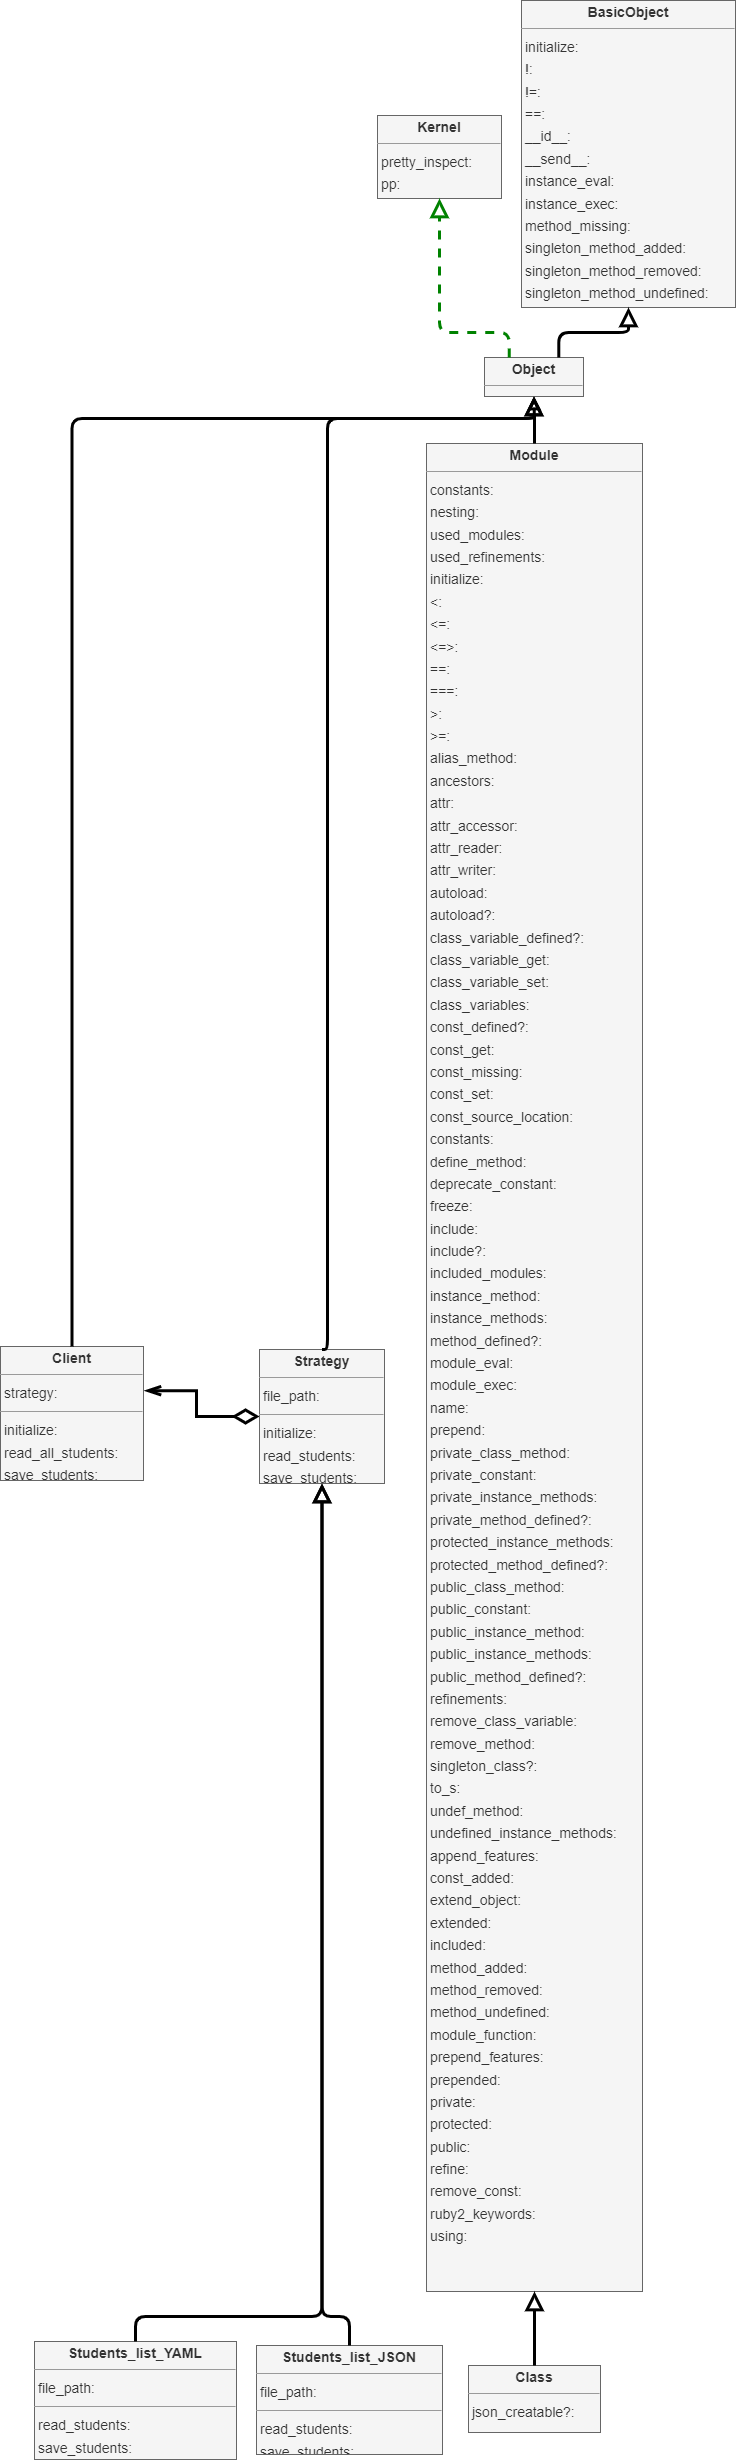

The diagram above was exported from draw.io. Its source (the exported page's mxGraphModel, read from the mxfile embedded in the PNG):
<mxGraphModel dx="3763" dy="2683" grid="0" gridSize="10" guides="1" tooltips="1" connect="1" arrows="1" fold="1" page="0" pageScale="1" pageWidth="827" pageHeight="1169" background="#333333" math="0" shadow="0">
  <root>
    <mxCell id="0" />
    <mxCell id="1" parent="0" />
    <mxCell id="node1" value="&lt;p style=&quot;margin:0px;margin-top:4px;text-align:center;&quot;&gt;&lt;b&gt;BasicObject&lt;/b&gt;&lt;/p&gt;&lt;hr size=&quot;1&quot;/&gt;&lt;p style=&quot;margin:0 0 0 4px;line-height:1.6;&quot;&gt; initialize: &lt;br/&gt; !: &lt;br/&gt; !=: &lt;br/&gt; ==: &lt;br/&gt; __id__: &lt;br/&gt; __send__: &lt;br/&gt; instance_eval: &lt;br/&gt; instance_exec: &lt;br/&gt; method_missing: &lt;br/&gt; singleton_method_added: &lt;br/&gt; singleton_method_removed: &lt;br/&gt; singleton_method_undefined: &lt;/p&gt;" style="verticalAlign=top;align=left;overflow=fill;fontSize=14;fontFamily=Helvetica;html=1;rounded=0;shadow=0;comic=0;labelBackgroundColor=none;strokeWidth=1;fillColor=#f5f5f5;strokeColor=#666666;fontColor=#333333;" parent="1" vertex="1">
      <mxGeometry x="424" y="-14" width="214" height="307" as="geometry" />
    </mxCell>
    <mxCell id="node3" value="&lt;p style=&quot;margin:0px;margin-top:4px;text-align:center;&quot;&gt;&lt;b&gt;Class&lt;/b&gt;&lt;/p&gt;&lt;hr size=&quot;1&quot;/&gt;&lt;p style=&quot;margin:0 0 0 4px;line-height:1.6;&quot;&gt; json_creatable?: &lt;/p&gt;" style="verticalAlign=top;align=left;overflow=fill;fontSize=14;fontFamily=Helvetica;html=1;rounded=0;shadow=0;comic=0;labelBackgroundColor=none;strokeWidth=1;fillColor=#f5f5f5;strokeColor=#666666;fontColor=#333333;" parent="1" vertex="1">
      <mxGeometry x="371" y="2351" width="132" height="67" as="geometry" />
    </mxCell>
    <mxCell id="sXxwkCFlqWleJ1zvRX07-1" value="" style="edgeStyle=orthogonalEdgeStyle;rounded=0;orthogonalLoop=1;jettySize=auto;html=1;strokeColor=#000000;endArrow=diamondThin;endFill=0;startArrow=openThin;startFill=0;endSize=19;startSize=10;exitX=1.01;exitY=0.33;exitDx=0;exitDy=0;exitPerimeter=0;jumpSize=6;strokeWidth=3;" edge="1" parent="1" source="node0" target="node8">
      <mxGeometry relative="1" as="geometry" />
    </mxCell>
    <mxCell id="node0" value="&lt;p style=&quot;margin:0px;margin-top:4px;text-align:center;&quot;&gt;&lt;b&gt;Client&lt;/b&gt;&lt;/p&gt;&lt;hr size=&quot;1&quot;/&gt;&lt;p style=&quot;margin:0 0 0 4px;line-height:1.6;&quot;&gt; strategy: &lt;/p&gt;&lt;hr size=&quot;1&quot;/&gt;&lt;p style=&quot;margin:0 0 0 4px;line-height:1.6;&quot;&gt; initialize: &lt;br/&gt; read_all_students: &lt;br/&gt; save_students: &lt;/p&gt;" style="verticalAlign=top;align=left;overflow=fill;fontSize=14;fontFamily=Helvetica;html=1;rounded=0;shadow=0;comic=0;labelBackgroundColor=none;strokeWidth=1;fillColor=#f5f5f5;strokeColor=#666666;fontColor=#333333;" parent="1" vertex="1">
      <mxGeometry x="-97" y="1332" width="143" height="134" as="geometry" />
    </mxCell>
    <mxCell id="node2" value="&lt;p style=&quot;margin:0px;margin-top:4px;text-align:center;&quot;&gt;&lt;b&gt;Kernel&lt;/b&gt;&lt;/p&gt;&lt;hr size=&quot;1&quot;/&gt;&lt;p style=&quot;margin:0 0 0 4px;line-height:1.6;&quot;&gt; pretty_inspect: &lt;br/&gt; pp: &lt;/p&gt;" style="verticalAlign=top;align=left;overflow=fill;fontSize=14;fontFamily=Helvetica;html=1;rounded=0;shadow=0;comic=0;labelBackgroundColor=none;strokeWidth=1;fillColor=#f5f5f5;strokeColor=#666666;fontColor=#333333;" parent="1" vertex="1">
      <mxGeometry x="280" y="101" width="124" height="83" as="geometry" />
    </mxCell>
    <mxCell id="node4" value="&lt;p style=&quot;margin:0px;margin-top:4px;text-align:center;&quot;&gt;&lt;b&gt;Module&lt;/b&gt;&lt;/p&gt;&lt;hr size=&quot;1&quot;/&gt;&lt;p style=&quot;margin:0 0 0 4px;line-height:1.6;&quot;&gt; constants: &lt;br/&gt; nesting: &lt;br/&gt; used_modules: &lt;br/&gt; used_refinements: &lt;br/&gt; initialize: &lt;br/&gt; &amp;lt;: &lt;br/&gt; &amp;lt;=: &lt;br/&gt; &amp;lt;=&amp;gt;: &lt;br/&gt; ==: &lt;br/&gt; ===: &lt;br/&gt; &amp;gt;: &lt;br/&gt; &amp;gt;=: &lt;br/&gt; alias_method: &lt;br/&gt; ancestors: &lt;br/&gt; attr: &lt;br/&gt; attr_accessor: &lt;br/&gt; attr_reader: &lt;br/&gt; attr_writer: &lt;br/&gt; autoload: &lt;br/&gt; autoload?: &lt;br/&gt; class_variable_defined?: &lt;br/&gt; class_variable_get: &lt;br/&gt; class_variable_set: &lt;br/&gt; class_variables: &lt;br/&gt; const_defined?: &lt;br/&gt; const_get: &lt;br/&gt; const_missing: &lt;br/&gt; const_set: &lt;br/&gt; const_source_location: &lt;br/&gt; constants: &lt;br/&gt; define_method: &lt;br/&gt; deprecate_constant: &lt;br/&gt; freeze: &lt;br/&gt; include: &lt;br/&gt; include?: &lt;br/&gt; included_modules: &lt;br/&gt; instance_method: &lt;br/&gt; instance_methods: &lt;br/&gt; method_defined?: &lt;br/&gt; module_eval: &lt;br/&gt; module_exec: &lt;br/&gt; name: &lt;br/&gt; prepend: &lt;br/&gt; private_class_method: &lt;br/&gt; private_constant: &lt;br/&gt; private_instance_methods: &lt;br/&gt; private_method_defined?: &lt;br/&gt; protected_instance_methods: &lt;br/&gt; protected_method_defined?: &lt;br/&gt; public_class_method: &lt;br/&gt; public_constant: &lt;br/&gt; public_instance_method: &lt;br/&gt; public_instance_methods: &lt;br/&gt; public_method_defined?: &lt;br/&gt; refinements: &lt;br/&gt; remove_class_variable: &lt;br/&gt; remove_method: &lt;br/&gt; singleton_class?: &lt;br/&gt; to_s: &lt;br/&gt; undef_method: &lt;br/&gt; undefined_instance_methods: &lt;br/&gt; append_features: &lt;br/&gt; const_added: &lt;br/&gt; extend_object: &lt;br/&gt; extended: &lt;br/&gt; included: &lt;br/&gt; method_added: &lt;br/&gt; method_removed: &lt;br/&gt; method_undefined: &lt;br/&gt; module_function: &lt;br/&gt; prepend_features: &lt;br/&gt; prepended: &lt;br/&gt; private: &lt;br/&gt; protected: &lt;br/&gt; public: &lt;br/&gt; refine: &lt;br/&gt; remove_const: &lt;br/&gt; ruby2_keywords: &lt;br/&gt; using: &lt;/p&gt;" style="verticalAlign=top;align=left;overflow=fill;fontSize=14;fontFamily=Helvetica;html=1;rounded=0;shadow=0;comic=0;labelBackgroundColor=none;strokeWidth=1;fillColor=#f5f5f5;strokeColor=#666666;fontColor=#333333;" parent="1" vertex="1">
      <mxGeometry x="329" y="429" width="216" height="1848" as="geometry" />
    </mxCell>
    <mxCell id="node5" value="&lt;p style=&quot;margin:0px;margin-top:4px;text-align:center;&quot;&gt;&lt;b&gt;Object&lt;/b&gt;&lt;/p&gt;&lt;hr size=&quot;1&quot;/&gt;" style="verticalAlign=top;align=left;overflow=fill;fontSize=14;fontFamily=Helvetica;html=1;rounded=0;shadow=0;comic=0;labelBackgroundColor=none;strokeWidth=1;fillColor=#f5f5f5;fontColor=#333333;strokeColor=#666666;" parent="1" vertex="1">
      <mxGeometry x="387" y="343" width="99" height="39" as="geometry" />
    </mxCell>
    <mxCell id="node8" value="&lt;p style=&quot;margin:0px;margin-top:4px;text-align:center;&quot;&gt;&lt;b&gt;Strategy&lt;/b&gt;&lt;/p&gt;&lt;hr size=&quot;1&quot;/&gt;&lt;p style=&quot;margin:0 0 0 4px;line-height:1.6;&quot;&gt; file_path: &lt;/p&gt;&lt;hr size=&quot;1&quot;/&gt;&lt;p style=&quot;margin:0 0 0 4px;line-height:1.6;&quot;&gt; initialize: &lt;br/&gt; read_students: &lt;br/&gt; save_students: &lt;/p&gt;" style="verticalAlign=top;align=left;overflow=fill;fontSize=14;fontFamily=Helvetica;html=1;rounded=0;shadow=0;comic=0;labelBackgroundColor=none;strokeWidth=1;fillColor=#f5f5f5;strokeColor=#666666;fontColor=#333333;" parent="1" vertex="1">
      <mxGeometry x="162" y="1335" width="125" height="134" as="geometry" />
    </mxCell>
    <mxCell id="node7" value="&lt;p style=&quot;margin:0px;margin-top:4px;text-align:center;&quot;&gt;&lt;b&gt;Students_list_JSON&lt;/b&gt;&lt;/p&gt;&lt;hr size=&quot;1&quot;/&gt;&lt;p style=&quot;margin:0 0 0 4px;line-height:1.6;&quot;&gt; file_path: &lt;/p&gt;&lt;hr size=&quot;1&quot;/&gt;&lt;p style=&quot;margin:0 0 0 4px;line-height:1.6;&quot;&gt; read_students: &lt;br/&gt; save_students: &lt;/p&gt;" style="verticalAlign=top;align=left;overflow=fill;fontSize=14;fontFamily=Helvetica;html=1;rounded=0;shadow=0;comic=0;labelBackgroundColor=none;strokeWidth=1;fillColor=#f5f5f5;strokeColor=#666666;fontColor=#333333;" parent="1" vertex="1">
      <mxGeometry x="159" y="2331" width="186" height="109" as="geometry" />
    </mxCell>
    <mxCell id="node6" value="&lt;p style=&quot;margin:0px;margin-top:4px;text-align:center;&quot;&gt;&lt;b&gt;Students_list_YAML&lt;/b&gt;&lt;/p&gt;&lt;hr size=&quot;1&quot;/&gt;&lt;p style=&quot;margin:0 0 0 4px;line-height:1.6;&quot;&gt; file_path: &lt;/p&gt;&lt;hr size=&quot;1&quot;/&gt;&lt;p style=&quot;margin:0 0 0 4px;line-height:1.6;&quot;&gt; read_students: &lt;br/&gt; save_students: &lt;/p&gt;" style="verticalAlign=top;align=left;overflow=fill;fontSize=14;fontFamily=Helvetica;html=1;rounded=0;shadow=0;comic=0;labelBackgroundColor=none;strokeWidth=1;fillColor=#f5f5f5;strokeColor=#666666;fontColor=#333333;" parent="1" vertex="1">
      <mxGeometry x="-63" y="2327" width="202" height="118" as="geometry" />
    </mxCell>
    <mxCell id="edge1" value="" style="html=1;rounded=1;edgeStyle=orthogonalEdgeStyle;dashed=0;startArrow=none;startSize=12;endArrow=block;strokeColor=#000000;exitX=0.500;exitY=0.001;exitDx=0;exitDy=0;entryX=0.500;entryY=1.000;entryDx=0;entryDy=0;endFill=0;startFill=0;endSize=12;jumpSize=6;strokeWidth=3;" parent="1" source="node3" target="node4" edge="1">
      <mxGeometry width="50" height="50" relative="1" as="geometry">
        <Array as="points" />
      </mxGeometry>
    </mxCell>
    <mxCell id="edge4" value="" style="html=1;rounded=1;edgeStyle=orthogonalEdgeStyle;dashed=0;startArrow=none;startSize=12;endArrow=block;strokeColor=#000000;exitX=0.500;exitY=0.000;exitDx=0;exitDy=0;entryX=0.500;entryY=1.001;entryDx=0;entryDy=0;endFill=0;startFill=0;endSize=12;jumpSize=6;strokeWidth=3;" parent="1" source="node0" target="node5" edge="1">
      <mxGeometry width="50" height="50" relative="1" as="geometry">
        <Array as="points">
          <mxPoint x="-25" y="404" />
          <mxPoint x="437" y="404" />
        </Array>
      </mxGeometry>
    </mxCell>
    <mxCell id="edge3" value="" style="html=1;rounded=1;edgeStyle=orthogonalEdgeStyle;dashed=0;startArrow=none;startSize=12;endArrow=block;strokeColor=#000000;exitX=0.500;exitY=0.000;exitDx=0;exitDy=0;entryX=0.500;entryY=1.001;entryDx=0;entryDy=0;endFill=0;startFill=0;jumpSize=6;strokeWidth=3;" parent="1" source="node4" target="node5" edge="1">
      <mxGeometry width="50" height="50" relative="1" as="geometry">
        <Array as="points" />
      </mxGeometry>
    </mxCell>
    <mxCell id="edge0" value="" style="html=1;rounded=1;edgeStyle=orthogonalEdgeStyle;dashed=0;startArrow=none;startSize=12;endArrow=block;strokeColor=#000000;exitX=0.750;exitY=0.001;exitDx=0;exitDy=0;entryX=0.500;entryY=1.000;entryDx=0;entryDy=0;startFill=0;endFill=0;endSize=12;jumpSize=6;strokeWidth=3;" parent="1" source="node5" target="node1" edge="1">
      <mxGeometry width="50" height="50" relative="1" as="geometry">
        <Array as="points">
          <mxPoint x="462" y="318" />
          <mxPoint x="531" y="318" />
        </Array>
      </mxGeometry>
    </mxCell>
    <mxCell id="edge2" value="" style="html=1;rounded=1;edgeStyle=orthogonalEdgeStyle;dashed=1;startArrow=none;startSize=12;endArrow=block;strokeColor=#008200;exitX=0.250;exitY=0.001;exitDx=0;exitDy=0;entryX=0.500;entryY=1.000;entryDx=0;entryDy=0;endFill=0;startFill=0;endSize=12;strokeWidth=3;" parent="1" source="node5" target="node2" edge="1">
      <mxGeometry width="50" height="50" relative="1" as="geometry">
        <Array as="points">
          <mxPoint x="412" y="318" />
          <mxPoint x="342" y="318" />
        </Array>
      </mxGeometry>
    </mxCell>
    <mxCell id="edge7" value="" style="html=1;rounded=1;edgeStyle=orthogonalEdgeStyle;dashed=0;startArrow=none;startSize=12;endArrow=block;strokeColor=#000000;exitX=0.500;exitY=0.000;exitDx=0;exitDy=0;entryX=0.500;entryY=1.001;entryDx=0;entryDy=0;endFill=0;startFill=0;endSize=12;jumpSize=6;strokeWidth=3;" parent="1" source="node8" target="node5" edge="1">
      <mxGeometry width="50" height="50" relative="1" as="geometry">
        <Array as="points">
          <mxPoint x="230" y="1335" />
          <mxPoint x="230" y="404" />
          <mxPoint x="437" y="404" />
        </Array>
      </mxGeometry>
    </mxCell>
    <mxCell id="edge6" value="" style="html=1;rounded=1;edgeStyle=orthogonalEdgeStyle;dashed=0;startArrow=none;startSize=12;endArrow=block;strokeColor=#000000;exitX=0.500;exitY=0.000;exitDx=0;exitDy=0;entryX=0.500;entryY=1.000;entryDx=0;entryDy=0;endFill=0;startFill=0;endSize=12;jumpSize=6;strokeWidth=3;" parent="1" source="node7" target="node8" edge="1">
      <mxGeometry width="50" height="50" relative="1" as="geometry">
        <Array as="points">
          <mxPoint x="252" y="2302" />
          <mxPoint x="225" y="2302" />
        </Array>
      </mxGeometry>
    </mxCell>
    <mxCell id="edge5" value="" style="html=1;rounded=1;edgeStyle=orthogonalEdgeStyle;dashed=0;startArrow=none;startSize=12;endArrow=block;strokeColor=#000000;exitX=0.500;exitY=0.000;exitDx=0;exitDy=0;entryX=0.500;entryY=1.000;entryDx=0;entryDy=0;endFill=0;startFill=0;endSize=12;jumpSize=6;strokeWidth=3;" parent="1" source="node6" target="node8" edge="1">
      <mxGeometry width="50" height="50" relative="1" as="geometry">
        <Array as="points">
          <mxPoint x="38" y="2302" />
          <mxPoint x="225" y="2302" />
        </Array>
      </mxGeometry>
    </mxCell>
  </root>
</mxGraphModel>